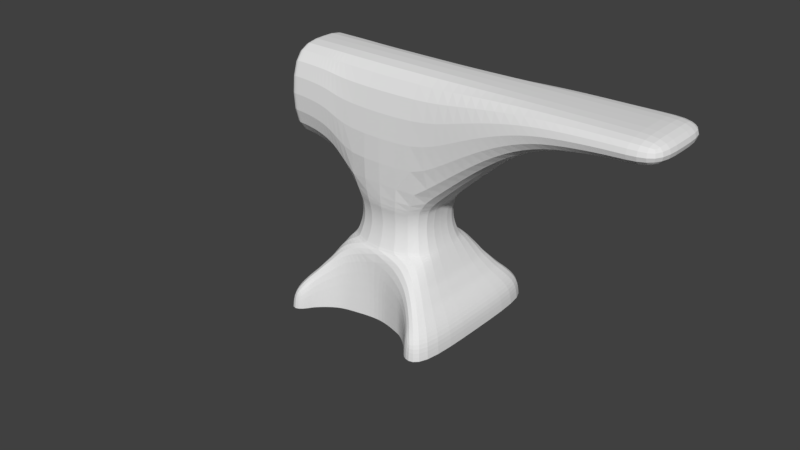 # Source: ANVIL.blend  (saved by Blender 2.79.0; exported with 4.5.12 LTS)
import bpy
from mathutils import Matrix  # noqa: F401  (used for matrix-valued properties, if any)

bpy.ops.wm.read_factory_settings(use_empty=True)
scene = bpy.context.scene
scene.name = 'Scene'

# ---- collections
col_collection_1 = bpy.data.collections.new('Collection 1'); scene.collection.children.link(col_collection_1)
col_collection_20 = bpy.data.collections.new('Collection 20'); scene.collection.children.link(col_collection_20)
col_collection_20.hide_render = True
col_collection_20.hide_viewport = True

# ---- world
world_world = bpy.data.worlds.new('World'); scene.world = world_world
world_world.color = (0.05088, 0.05088, 0.05088)
world_world.use_sun_shadow = False
world_world.sun_shadow_jitter_overblur = 0.0
world_world.cycles.sampling_method = 'MANUAL'

# ---- meshes
me_plane = bpy.data.meshes.new('Plane')
me_plane.from_pydata([(1.03, -1.03, 0.1254), (0.9088, -0.9088, 0.2877), (1.045, -1.045, -0.07431), (0.7686, -1.03, 0.1254), (0.8224, -0.8224, 0.3746), (-1.045, -1.045, -0.07431), (0.7741, -1.045, -0.07431), (0.4453, -0.6969, -0.07431), (0.1968, -0.614, -0.07431), (-0.00429, -0.5807, -0.07431), (-0.4501, -0.6678, -0.07431), (-0.7012, -0.8374, -0.07431), (-0.7589, -0.8958, -0.07431), (-0.8481, -1.045, -0.07431), (0.6123, -0.8224, 0.3746), (0.6932, -0.9088, 0.2877), (0.7687, -0.7687, 0.4571), (-0.8426, -1.03, 0.1254), (-1.03, -1.03, 0.1254), (0.5507, -0.7687, 0.4571), (0.7067, -0.7067, 0.5395), (0.6649, -0.6649, 0.622), (0.3733, -0.6649, 0.622), (0.4597, -0.7067, 0.5395), (0.619, -0.619, 0.7104), (-0.7589, -0.8958, 0.3007), (-0.9088, -0.9088, 0.2877), (0.5759, -0.5759, 0.8006), (-0.6933, -0.8295, 0.379), (-0.8224, -0.8224, 0.3746), (0.1988, -0.6143, 0.7219), (0.5331, -0.5331, 0.8869), (-0.6247, -0.7687, 0.4571), (-0.7687, -0.7687, 0.4571), (0.6918, -0.9105, -0.07431), (-0.5759, -0.5759, 0.8024), (0.6123, -0.8295, -0.07431), (0.5507, -0.7732, -0.07431), (0.5023, -0.5023, 0.9733), (-0.5336, -0.7066, 0.5396), (-0.7067, -0.7067, 0.5395), (-0.5331, -0.5331, 0.8912), (-0.6191, -0.6191, 0.7108), (-0.325, -0.6191, 0.7107), (-0.003999, -0.5808, 0.7915), (0.484, -0.484, 1.06), (-0.6649, -0.6649, 0.622), (-0.5023, -0.5023, 0.9806), (0.4779, -0.4779, 1.146), (0.3724, -0.6725, -0.07431), (-0.484, -0.484, 1.071), (0.484, -0.484, 1.232), (-0.4779, -0.4779, 1.161), (0.5023, -0.5023, 1.319), (-0.484, -0.484, 1.252), (0.5327, -0.5327, 1.407), (-0.5023, -0.5023, 1.345), (0.9994, -0.5327, 1.846), (-0.5327, -0.5327, 1.438), (0.5327, -0.5327, 2.986), (0.9994, -0.5327, 2.986), (1.466, -0.5327, 2.254), (-0.5327, -0.5327, 2.986), (1.466, -0.5327, 2.986), (1.933, -0.5327, 2.526), (-0.9858, -0.5327, 1.813), (-0.9858, -0.5327, 2.986), (1.933, -0.5327, 2.986), (2.399, -0.5327, 2.627), (-1.37, -0.5327, 1.853), (-1.37, -0.5327, 2.986), (2.399, -0.5327, 2.986), (2.866, -0.5327, 2.683), (2.866, -0.5327, 2.986), (3.333, -0.5327, 2.701), (3.333, -0.5327, 2.986), (1.03, 0.0, 0.1254), (0.9088, 0.0, 0.2877), (1.045, 0.0, -0.07431), (0.8224, 0.0, 0.3746), (-1.045, 0.0, -0.07431), (0.7687, 0.0, 0.4571), (0.7067, 0.0, 0.5395), (0.6649, 0.0, 0.622), (-1.03, 0.0, 0.1254), (0.619, 0.0, 0.7104), (-0.9088, 0.0, 0.2877), (0.5759, 0.0, 0.8006), (-0.8224, 0.0, 0.3746), (0.5331, 0.0, 0.8869), (-0.7687, 0.0, 0.4571), (0.5023, 0.0, 0.9733), (-0.7067, 0.0, 0.5395), (0.484, 0.0, 1.06), (-0.6649, 0.0, 0.622), (-0.5759, 0.0, 0.8024), (-0.5331, 0.0, 0.8912), (-0.6191, 0.0, 0.7108), (0.4779, 0.0, 1.146), (-0.5023, 0.0, 0.9806), (0.484, 0.0, 1.232), (-0.484, 0.0, 1.071), (0.5023, 0.0, 1.319), (-0.4779, 0.0, 1.161), (0.5327, 0.0, 1.407), (-0.484, 0.0, 1.252), (0.9994, 0.0, 1.846), (-0.5023, 0.0, 1.345), (1.466, 0.0, 2.254), (-0.5327, 0.0, 1.438), (0.5327, 0.0, 2.986), (0.9994, 0.0, 2.986), (1.933, 0.0, 2.526), (-0.9858, 0.0, 1.813), (-0.5327, 0.0, 2.986), (1.466, 0.0, 2.986), (2.399, 0.0, 2.627), (-1.37, 0.0, 1.853), (-0.9858, 0.0, 2.986), (1.933, 0.0, 2.986), (2.866, 0.0, 2.683), (-1.37, 0.0, 2.986), (2.399, 0.0, 2.986), (3.333, 0.0, 2.701), (2.866, 0.0, 2.986), (3.333, 0.0, 2.986), (-1.114, -0.5327, 2.986), (-1.242, -0.5327, 2.986), (-1.242, -0.5327, 1.859), (-1.114, -0.5327, 1.841), (-1.242, 0.0, 1.859), (-1.114, 0.0, 1.841), (-1.114, 0.0, 2.986), (-1.242, 0.0, 2.986), (-0.7593, -0.5327, 1.722), (-0.7593, -0.5327, 2.986), (-0.7593, 0.0, 1.722), (-0.7593, 0.0, 2.986), (-0.6248, -0.7687, -0.07431), (-0.5337, -0.7066, -0.07431), (-0.4474, -0.6649, 0.622), (-0.325, -0.6398, -0.07431)], [], [(0, 76, 77, 1), (76, 0, 2, 78), (3, 0, 1, 15), (1, 77, 79, 4), (0, 3, 6, 2), (15, 1, 4, 14), (4, 79, 81, 16), (17, 18, 5, 13), (18, 84, 80, 5), (14, 4, 16, 19), (16, 81, 82, 20), (19, 16, 20, 23), (20, 82, 83, 21), (23, 20, 21, 22), (21, 83, 85, 24), (18, 17, 25, 26), (84, 18, 26, 86), (22, 21, 24, 30), (24, 85, 87, 27), (26, 25, 28, 29), (86, 26, 29, 88), (15, 34, 6, 3), (27, 87, 89, 31), (29, 28, 32, 33), (88, 29, 33, 90), (27, 31, 41, 35, 44), (31, 89, 91, 38), (33, 32, 39, 40), (90, 33, 40, 92), (42, 43, 44, 35), (31, 38, 47, 41), (38, 91, 93, 45), (40, 39, 140, 46), (92, 40, 46, 94), (95, 35, 41, 96), (97, 42, 35, 95), (45, 93, 98, 48), (94, 46, 42, 97), (96, 41, 47, 99), (46, 140, 43, 42), (50, 47, 38, 45), (45, 48, 52, 50), (48, 98, 100, 51), (99, 47, 50, 101), (48, 51, 54, 52), (51, 100, 102, 53), (101, 50, 52, 103), (51, 53, 56, 54), (53, 102, 104, 55), (103, 52, 54, 105), (53, 55, 58, 56), (55, 104, 106, 57), (105, 54, 56, 107), (59, 55, 57, 60), (57, 106, 108, 61), (107, 56, 58, 109), (58, 55, 59, 62), (110, 59, 60, 111), (60, 57, 61, 63), (61, 108, 112, 64), (136, 134, 65, 113), (134, 135, 66, 65), (62, 59, 110, 114), (111, 60, 63, 115), (63, 61, 64, 67), (64, 112, 116, 68), (130, 128, 69, 117), (135, 137, 118, 66), (128, 127, 70, 69), (115, 63, 67, 119), (67, 64, 68, 71), (68, 116, 120, 72), (117, 69, 70, 121), (127, 133, 121, 70), (119, 67, 71, 122), (71, 68, 72, 73), (72, 120, 123, 74), (122, 71, 73, 124), (73, 72, 74, 75), (74, 123, 125, 75), (124, 73, 75, 125), (14, 36, 34, 15), (10, 141, 43, 140), (8, 49, 22, 30), (139, 10, 140, 39), (7, 37, 19, 23), (11, 138, 32, 28), (37, 36, 14, 19), (12, 11, 28, 25), (13, 12, 25, 17), (66, 118, 132, 126), (126, 132, 133, 127), (65, 66, 126, 129), (129, 126, 127, 128), (113, 65, 129, 131), (131, 129, 128, 130), (62, 114, 137, 135), (58, 62, 135, 134), (109, 58, 134, 136), (32, 138, 139, 39), (43, 141, 9, 44), (44, 30, 24, 27), (30, 44, 9, 8), (22, 49, 7, 23)])
me_plane.use_remesh_preserve_volume = False
me_plane.use_remesh_preserve_attributes = False
me_plane.use_mirror_vertex_groups = False
me_plane.update()
me_plane_001 = bpy.data.meshes.new('Plane.001')
me_plane_001.from_pydata([(1.03, -1.03, 0.1254), (1.03, -1.03, 0.1254), (0.9088, -0.9088, 0.2877), (-1.03, -1.03, 0.1254), (1.045, -1.045, -0.07431), (-1.03, -1.03, 0.1254), (-0.9088, -0.9088, 0.2877), (0.8224, -0.8224, 0.3746), (-1.045, -1.045, -0.07431), (-0.8224, -0.8224, 0.3746), (0.7687, -0.7687, 0.4571), (-0.7687, -0.7687, 0.4571), (0.7067, -0.7067, 0.5395), (-0.7067, -0.7067, 0.5395), (0.6649, -0.6649, 0.622), (-0.6649, -0.6649, 0.622), (0.619, -0.619, 0.7104), (0.5759, -0.5759, 0.8006), (-0.6191, -0.6191, 0.7108), (0.5331, -0.5331, 0.8869), (-0.5759, -0.5759, 0.8024), (0.5023, -0.5023, 0.9733), (-0.5331, -0.5331, 0.8912), (0.484, -0.484, 1.06), (-0.5023, -0.5023, 0.9806), (0.4779, -0.4779, 1.146), (-0.484, -0.484, 1.071), (0.484, -0.484, 1.232), (-0.4779, -0.4779, 1.161), (0.5023, -0.5023, 1.319), (-0.484, -0.484, 1.252), (0.5327, -0.5327, 1.407), (-0.5023, -0.5023, 1.345), (0.9994, -0.5327, 1.846), (-0.5327, -0.5327, 1.438), (0.5327, -0.5327, 2.986), (0.9994, -0.5327, 2.986), (1.466, -0.5327, 2.254), (-0.9858, -0.5327, 1.55), (-0.5327, -0.5327, 2.986), (1.466, -0.5327, 2.986), (1.933, -0.5327, 2.526), (-0.9858, -0.5327, 2.986), (-1.37, -0.5327, 1.636), (1.933, -0.5327, 2.986), (2.399, -0.5327, 2.627), (-1.37, -0.5327, 2.986), (2.399, -0.5327, 2.986), (2.866, -0.5327, 2.683), (2.866, -0.5327, 2.986), (3.333, -0.5327, 2.701), (3.333, -0.5327, 2.986), (1.03, 0.0, 0.1254), (1.03, 1.03, 0.1254), (1.03, 1.03, 0.1254), (1.03, 0.0, 0.1254), (0.9088, 0.0, 0.2877), (0.9088, 0.9088, 0.2877), (-1.03, 1.03, 0.1254), (1.045, 1.045, -0.07431), (1.045, 0.0, -0.07431), (-1.03, 1.03, 0.1254), (-0.9088, 0.9088, 0.2877), (0.8224, 0.0, 0.3746), (0.8224, 0.8224, 0.3746), (-1.045, 1.045, -0.07431), (-1.045, 0.0, -0.07431), (-1.03, 0.0, 0.1254), (-0.9088, 0.0, 0.2877), (-0.8224, 0.8224, 0.3746), (0.7687, 0.0, 0.4571), (0.7687, 0.7687, 0.4571), (-1.03, 0.0, 0.1254), (-0.8224, 0.0, 0.3746), (-0.7687, 0.7687, 0.4571), (0.7067, 0.0, 0.5395), (0.7067, 0.7067, 0.5395), (-0.7687, 0.0, 0.4571), (-0.7067, 0.7067, 0.5395), (0.6649, 0.0, 0.622), (0.6649, 0.6649, 0.622), (-0.7067, 0.0, 0.5395), (-0.6649, 0.6649, 0.622), (0.619, 0.0, 0.7104), (0.619, 0.619, 0.7104), (-0.6649, 0.0, 0.622), (0.5759, 0.0, 0.8006), (0.5759, 0.5759, 0.8006), (-0.6191, 0.6191, 0.7108), (-0.6191, 0.0, 0.7108), (0.5331, 0.0, 0.8869), (0.5331, 0.5331, 0.8869), (-0.5759, 0.5759, 0.8024), (-0.5759, 0.0, 0.8024), (0.5023, 0.0, 0.9733), (0.5023, 0.5023, 0.9733), (-0.5331, 0.5331, 0.8912), (-0.5331, 0.0, 0.8912), (0.484, 0.0, 1.06), (0.484, 0.484, 1.06), (-0.5023, 0.5023, 0.9806), (-0.5023, 0.0, 0.9806), (0.4779, 0.0, 1.146), (0.4779, 0.4779, 1.146), (-0.484, 0.484, 1.071), (-0.484, 0.0, 1.071), (0.484, 0.0, 1.232), (0.484, 0.484, 1.232), (-0.4779, 0.4779, 1.161), (-0.4779, 0.0, 1.161), (0.5023, 0.0, 1.319), (0.5023, 0.5023, 1.319), (-0.484, 0.484, 1.252), (-0.484, 0.0, 1.252), (0.5327, 0.0, 1.407), (0.5327, 0.5327, 1.407), (-0.5023, 0.5023, 1.345), (-0.5023, 0.0, 1.345), (0.9994, 0.0, 1.846), (0.9994, 0.5327, 1.846), (-0.5327, 0.5327, 1.438), (-0.5327, 0.0, 1.438), (0.5327, 0.5327, 2.986), (0.9994, 0.5327, 2.986), (1.466, 0.0, 2.254), (1.466, 0.5327, 2.254), (-0.9858, 0.5327, 1.55), (-0.9858, 0.0, 1.55), (-0.5327, 0.5327, 2.986), (0.5327, 0.0, 2.986), (0.9994, 0.0, 2.986), (1.466, 0.5327, 2.986), (1.933, 0.0, 2.526), (1.933, 0.5327, 2.526), (-0.9858, 0.5327, 2.986), (-1.37, 0.5327, 1.636), (-1.37, 0.0, 1.636), (-0.5327, 0.0, 2.986), (1.466, 0.0, 2.986), (1.933, 0.5327, 2.986), (2.399, 0.0, 2.627), (2.399, 0.5327, 2.627), (-0.9858, 0.0, 2.986), (-1.37, 0.5327, 2.986), (-1.37, 0.0, 2.986), (1.933, 0.0, 2.986), (2.399, 0.5327, 2.986), (2.866, 0.0, 2.683), (2.866, 0.5327, 2.683), (2.399, 0.0, 2.986), (2.866, 0.5327, 2.986), (3.333, 0.0, 2.701), (3.333, 0.5327, 2.701), (2.866, 0.0, 2.986), (3.333, 0.5327, 2.986), (3.333, 0.0, 2.986)], [], [(55, 52, 0, 1), (0, 52, 56, 2), (1, 0, 5, 3), (55, 1, 4, 60), (5, 0, 2, 6), (2, 56, 63, 7), (1, 3, 8, 4), (8, 66, 60, 4), (67, 5, 6, 68), (6, 2, 7, 9), (7, 63, 70, 10), (3, 72, 66, 8), (67, 72, 3, 5), (68, 6, 9, 73), (9, 7, 10, 11), (10, 70, 75, 12), (73, 9, 11, 77), (11, 10, 12, 13), (12, 75, 79, 14), (77, 11, 13, 81), (13, 12, 14, 15), (14, 79, 83, 16), (81, 13, 15, 85), (16, 83, 86, 17), (85, 15, 18, 89), (18, 15, 14, 16), (16, 17, 20, 18), (17, 86, 90, 19), (89, 18, 20, 93), (19, 90, 94, 21), (93, 20, 22, 97), (22, 20, 17, 19), (19, 21, 24, 22), (21, 94, 98, 23), (97, 22, 24, 101), (21, 23, 26, 24), (23, 98, 102, 25), (101, 24, 26, 105), (25, 102, 106, 27), (105, 26, 28, 109), (28, 26, 23, 25), (25, 27, 30, 28), (27, 106, 110, 29), (109, 28, 30, 113), (27, 29, 32, 30), (29, 110, 114, 31), (113, 30, 32, 117), (31, 114, 118, 33), (117, 32, 34, 121), (34, 32, 29, 31), (35, 31, 33, 36), (33, 118, 124, 37), (121, 34, 38, 127), (34, 31, 35, 39), (129, 35, 36, 130), (36, 33, 37, 40), (37, 124, 132, 41), (34, 39, 42, 38), (127, 38, 43, 136), (39, 35, 129, 137), (130, 36, 40, 138), (40, 37, 41, 44), (41, 132, 140, 45), (39, 137, 142, 42), (38, 42, 46, 43), (136, 43, 46, 144), (138, 40, 44, 145), (44, 41, 45, 47), (45, 140, 147, 48), (42, 142, 144, 46), (145, 44, 47, 149), (47, 45, 48, 49), (48, 147, 151, 50), (149, 47, 49, 153), (49, 48, 50, 51), (50, 151, 155, 51), (153, 49, 51, 155), (55, 54, 53, 52), (53, 57, 56, 52), (54, 58, 61, 53), (55, 60, 59, 54), (61, 62, 57, 53), (57, 64, 63, 56), (54, 59, 65, 58), (65, 59, 60, 66), (67, 68, 62, 61), (62, 69, 64, 57), (64, 71, 70, 63), (58, 65, 66, 72), (67, 61, 58, 72), (68, 73, 69, 62), (69, 74, 71, 64), (71, 76, 75, 70), (73, 77, 74, 69), (74, 78, 76, 71), (76, 80, 79, 75), (77, 81, 78, 74), (78, 82, 80, 76), (80, 84, 83, 79), (81, 85, 82, 78), (84, 87, 86, 83), (85, 89, 88, 82), (88, 84, 80, 82), (84, 88, 92, 87), (87, 91, 90, 86), (89, 93, 92, 88), (91, 95, 94, 90), (93, 97, 96, 92), (96, 91, 87, 92), (91, 96, 100, 95), (95, 99, 98, 94), (97, 101, 100, 96), (95, 100, 104, 99), (99, 103, 102, 98), (101, 105, 104, 100), (103, 107, 106, 102), (105, 109, 108, 104), (108, 103, 99, 104), (103, 108, 112, 107), (107, 111, 110, 106), (109, 113, 112, 108), (107, 112, 116, 111), (111, 115, 114, 110), (113, 117, 116, 112), (115, 119, 118, 114), (117, 121, 120, 116), (120, 115, 111, 116), (122, 123, 119, 115), (119, 125, 124, 118), (121, 127, 126, 120), (120, 128, 122, 115), (129, 130, 123, 122), (123, 131, 125, 119), (125, 133, 132, 124), (120, 126, 134, 128), (127, 136, 135, 126), (128, 137, 129, 122), (130, 138, 131, 123), (131, 139, 133, 125), (133, 141, 140, 132), (128, 134, 142, 137), (126, 135, 143, 134), (136, 144, 143, 135), (138, 145, 139, 131), (139, 146, 141, 133), (141, 148, 147, 140), (134, 143, 144, 142), (145, 149, 146, 139), (146, 150, 148, 141), (148, 152, 151, 147), (149, 153, 150, 146), (150, 154, 152, 148), (152, 154, 155, 151), (153, 155, 154, 150)])
me_plane_001.use_remesh_preserve_volume = False
me_plane_001.use_remesh_preserve_attributes = False
me_plane_001.use_mirror_vertex_groups = False
me_plane_001.update()

# ---- objects
ob_plane = bpy.data.objects.new('Plane', me_plane)
ob_plane_001 = bpy.data.objects.new('Plane.001', me_plane_001)

# ---- transforms, parenting, visibility, modifiers, constraints
ob_plane.location = (0.8194, 1.679, 0.006555)
ob_plane.lineart.crease_threshold = 0.0
_m = ob_plane.modifiers.new('Mirror', 'MIRROR')
_m.use_axis = (False, True, False)
_m.use_clip = True
_m = ob_plane.modifiers.new('Subsurf', 'SUBSURF')
_m.uv_smooth = 'PRESERVE_CORNERS'
_m.quality = 2
_m.levels = 3
_m.show_only_control_edges = False
ob_plane_001.location = (6.007, 1.995, 0.344)
ob_plane_001.lineart.crease_threshold = 0.0

# ---- collection membership
col_collection_1.objects.link(ob_plane)
col_collection_20.objects.link(ob_plane_001)

# ---- scene / render settings (as saved in the file)
scene.frame_start = 1; scene.frame_end = 250; scene.frame_set(1)
scene.render.engine = 'BLENDER_EEVEE_NEXT'
scene.render.resolution_percentage = 50
scene.render.dither_intensity = 0.0
scene.cycles.use_denoising = False
scene.cycles.samples = 128
scene.cycles.sampling_pattern = 'TABULATED_SOBOL'
scene.cycles.use_adaptive_sampling = False
scene.cycles.use_light_tree = False
scene.cycles.blur_glossy = 0.0
scene.cycles.sample_clamp_indirect = 0.0
scene.view_settings.view_transform = 'Standard'
bpy.context.view_layer.update()

# ---- added for rendering (the .blend has no active camera and no usable light): camera, sun
cam_auto = bpy.data.cameras.new('AutoCamera')
cam_auto.lens = 50.0
cam_auto.sensor_width = 36.0
cam_auto.clip_end = 1000.0
ob_auto_camera = bpy.data.objects.new('AutoCamera', cam_auto)
scene.collection.objects.link(ob_auto_camera)
ob_auto_camera.location = (8.1969, -7.32729, 6.90384)
ob_auto_camera.rotation_euler = (1.09748, -7.21219e-08, 0.694738)
scene.camera = ob_auto_camera
light_auto_sun = bpy.data.lights.new('AutoSun', 'SUN')
light_auto_sun.energy = 3.0
light_auto_sun.angle = 0.0523599
ob_auto_sun = bpy.data.objects.new('AutoSun', light_auto_sun)
scene.collection.objects.link(ob_auto_sun)
ob_auto_sun.rotation_euler = (0.872665, 0.174533, 0.523599)
bpy.context.view_layer.update()
